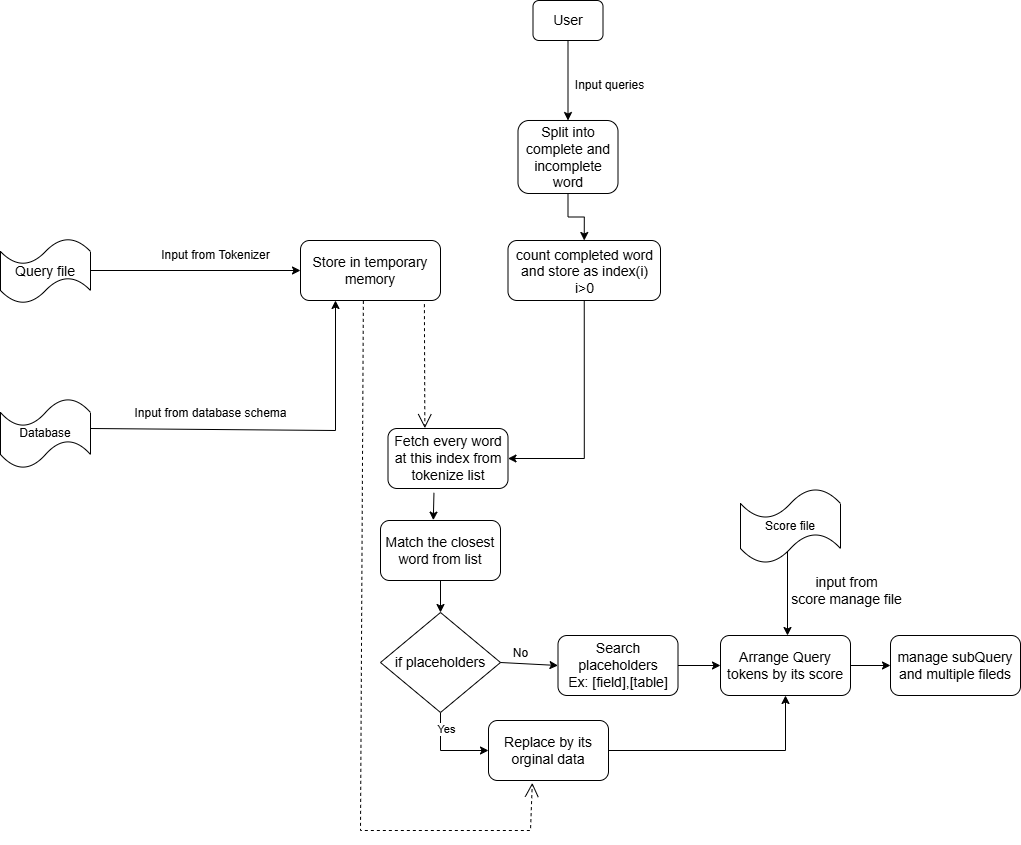

The diagram above was exported from draw.io. Its source (the exported page's mxGraphModel, read from the mxfile embedded in the PNG):
<mxGraphModel dx="1722" dy="477" grid="1" gridSize="10" guides="1" tooltips="1" connect="1" arrows="1" fold="1" page="1" pageScale="1" pageWidth="850" pageHeight="1100" math="0" shadow="0">
  <root>
    <mxCell id="0" />
    <mxCell id="1" parent="0" />
    <mxCell id="dCJqdve1LkzEGOR7aXuo-1" value="" style="endArrow=classic;html=1;rounded=0;entryX=0;entryY=0.5;entryDx=0;entryDy=0;" parent="1" target="dCJqdve1LkzEGOR7aXuo-3" edge="1">
      <mxGeometry width="50" height="50" relative="1" as="geometry">
        <mxPoint x="-160" y="480" as="sourcePoint" />
        <mxPoint x="52.51999999999998" y="485.1699999999999" as="targetPoint" />
      </mxGeometry>
    </mxCell>
    <mxCell id="dCJqdve1LkzEGOR7aXuo-2" value="Input from Tokenizer" style="text;html=1;align=center;verticalAlign=middle;resizable=0;points=[];autosize=1;strokeColor=none;fillColor=none;" parent="1" vertex="1">
      <mxGeometry x="-100" y="450" width="130" height="30" as="geometry" />
    </mxCell>
    <mxCell id="dCJqdve1LkzEGOR7aXuo-3" value="&lt;font style=&quot;font-size: 14px;&quot;&gt;Store in temporary memory&lt;/font&gt;" style="rounded=1;whiteSpace=wrap;html=1;" parent="1" vertex="1">
      <mxGeometry x="50" y="450" width="140" height="60" as="geometry" />
    </mxCell>
    <mxCell id="dCJqdve1LkzEGOR7aXuo-4" value="" style="endArrow=classic;html=1;rounded=0;entryX=0.25;entryY=1;entryDx=0;entryDy=0;" parent="1" target="dCJqdve1LkzEGOR7aXuo-3" edge="1">
      <mxGeometry width="50" height="50" relative="1" as="geometry">
        <mxPoint x="-160" y="638" as="sourcePoint" />
        <mxPoint x="-84.00000000000023" y="518" as="targetPoint" />
        <Array as="points">
          <mxPoint x="85" y="640" />
        </Array>
      </mxGeometry>
    </mxCell>
    <mxCell id="dCJqdve1LkzEGOR7aXuo-5" value="Input from database schema" style="text;html=1;align=center;verticalAlign=middle;resizable=0;points=[];autosize=1;strokeColor=none;fillColor=none;" parent="1" vertex="1">
      <mxGeometry x="-130" y="608" width="180" height="30" as="geometry" />
    </mxCell>
    <mxCell id="dCJqdve1LkzEGOR7aXuo-6" value="" style="endArrow=classic;html=1;rounded=0;exitX=0.5;exitY=1;exitDx=0;exitDy=0;entryX=0.5;entryY=0;entryDx=0;entryDy=0;" parent="1" source="dCJqdve1LkzEGOR7aXuo-26" target="dCJqdve1LkzEGOR7aXuo-9" edge="1">
      <mxGeometry width="50" height="50" relative="1" as="geometry">
        <mxPoint x="367.5" y="350" as="sourcePoint" />
        <mxPoint x="317.5" y="350" as="targetPoint" />
      </mxGeometry>
    </mxCell>
    <mxCell id="dCJqdve1LkzEGOR7aXuo-7" value="Input queries" style="text;html=1;align=center;verticalAlign=middle;resizable=0;points=[];autosize=1;strokeColor=none;fillColor=none;" parent="1" vertex="1">
      <mxGeometry x="313.5" y="280" width="90" height="30" as="geometry" />
    </mxCell>
    <mxCell id="dCJqdve1LkzEGOR7aXuo-8" style="edgeStyle=orthogonalEdgeStyle;rounded=0;orthogonalLoop=1;jettySize=auto;html=1;exitX=0.5;exitY=1;exitDx=0;exitDy=0;entryX=0.5;entryY=0;entryDx=0;entryDy=0;" parent="1" source="dCJqdve1LkzEGOR7aXuo-9" target="dCJqdve1LkzEGOR7aXuo-11" edge="1">
      <mxGeometry relative="1" as="geometry" />
    </mxCell>
    <mxCell id="dCJqdve1LkzEGOR7aXuo-9" value="&lt;font style=&quot;font-size: 14px;&quot;&gt;Split into complete and incomplete word&lt;/font&gt;" style="rounded=1;whiteSpace=wrap;html=1;" parent="1" vertex="1">
      <mxGeometry x="267.5" y="330" width="100" height="73" as="geometry" />
    </mxCell>
    <mxCell id="dCJqdve1LkzEGOR7aXuo-10" style="edgeStyle=orthogonalEdgeStyle;rounded=0;orthogonalLoop=1;jettySize=auto;html=1;exitX=0.5;exitY=1;exitDx=0;exitDy=0;entryX=1;entryY=0.5;entryDx=0;entryDy=0;" parent="1" source="dCJqdve1LkzEGOR7aXuo-11" target="dCJqdve1LkzEGOR7aXuo-13" edge="1">
      <mxGeometry relative="1" as="geometry" />
    </mxCell>
    <mxCell id="dCJqdve1LkzEGOR7aXuo-11" value="&lt;div&gt;&lt;font style=&quot;font-size: 14px;&quot;&gt;&lt;br&gt;&lt;/font&gt;&lt;/div&gt;&lt;font style=&quot;font-size: 14px;&quot;&gt;count completed word&lt;br&gt;and store as index(i)&lt;br&gt;i&amp;gt;0&lt;/font&gt;&lt;div&gt;&lt;br&gt;&lt;/div&gt;" style="rounded=1;whiteSpace=wrap;html=1;" parent="1" vertex="1">
      <mxGeometry x="257.5" y="450" width="152.5" height="60" as="geometry" />
    </mxCell>
    <mxCell id="dCJqdve1LkzEGOR7aXuo-13" value="&lt;font style=&quot;font-size: 14px;&quot;&gt;Fetch every word at this index from tokenize list&lt;/font&gt;" style="rounded=1;whiteSpace=wrap;html=1;" parent="1" vertex="1">
      <mxGeometry x="137.5" y="638" width="120" height="60" as="geometry" />
    </mxCell>
    <mxCell id="dCJqdve1LkzEGOR7aXuo-19" value="&lt;font style=&quot;font-size: 14px;&quot;&gt;Match the closest&lt;br&gt;word from list&lt;/font&gt;" style="rounded=1;whiteSpace=wrap;html=1;" parent="1" vertex="1">
      <mxGeometry x="130" y="730" width="120" height="60" as="geometry" />
    </mxCell>
    <mxCell id="dCJqdve1LkzEGOR7aXuo-47" value="" style="edgeStyle=orthogonalEdgeStyle;rounded=0;orthogonalLoop=1;jettySize=auto;html=1;" parent="1" source="dCJqdve1LkzEGOR7aXuo-20" target="dCJqdve1LkzEGOR7aXuo-25" edge="1">
      <mxGeometry relative="1" as="geometry" />
    </mxCell>
    <mxCell id="dCJqdve1LkzEGOR7aXuo-20" value="&lt;font style=&quot;font-size: 14px;&quot;&gt;Search placeholders&lt;br&gt;Ex: [field],[table]&lt;/font&gt;" style="rounded=1;whiteSpace=wrap;html=1;" parent="1" vertex="1">
      <mxGeometry x="307.5" y="845" width="120" height="60" as="geometry" />
    </mxCell>
    <mxCell id="dCJqdve1LkzEGOR7aXuo-21" style="edgeStyle=orthogonalEdgeStyle;rounded=0;orthogonalLoop=1;jettySize=auto;html=1;exitX=1;exitY=0.5;exitDx=0;exitDy=0;" parent="1" source="dCJqdve1LkzEGOR7aXuo-22" target="dCJqdve1LkzEGOR7aXuo-25" edge="1">
      <mxGeometry relative="1" as="geometry" />
    </mxCell>
    <mxCell id="dCJqdve1LkzEGOR7aXuo-22" value="&lt;font style=&quot;font-size: 14px;&quot;&gt;Replace by its orginal data&lt;/font&gt;" style="rounded=1;whiteSpace=wrap;html=1;" parent="1" vertex="1">
      <mxGeometry x="238" y="930" width="120" height="60" as="geometry" />
    </mxCell>
    <mxCell id="dCJqdve1LkzEGOR7aXuo-23" value="" style="endArrow=classic;html=1;rounded=0;exitX=0.5;exitY=1;exitDx=0;exitDy=0;entryX=0;entryY=0.5;entryDx=0;entryDy=0;" parent="1" source="dCJqdve1LkzEGOR7aXuo-43" target="dCJqdve1LkzEGOR7aXuo-22" edge="1">
      <mxGeometry width="50" height="50" relative="1" as="geometry">
        <mxPoint x="190" y="900" as="sourcePoint" />
        <mxPoint x="234" y="960" as="targetPoint" />
        <Array as="points">
          <mxPoint x="190" y="960" />
        </Array>
      </mxGeometry>
    </mxCell>
    <mxCell id="dCJqdve1LkzEGOR7aXuo-24" value="Yes" style="edgeLabel;html=1;align=center;verticalAlign=middle;resizable=0;points=[];" parent="dCJqdve1LkzEGOR7aXuo-23" vertex="1" connectable="0">
      <mxGeometry x="0.0788" y="3" relative="1" as="geometry">
        <mxPoint x="-3" y="-19" as="offset" />
      </mxGeometry>
    </mxCell>
    <mxCell id="dCJqdve1LkzEGOR7aXuo-49" value="" style="edgeStyle=orthogonalEdgeStyle;rounded=0;orthogonalLoop=1;jettySize=auto;html=1;" parent="1" source="dCJqdve1LkzEGOR7aXuo-25" target="dCJqdve1LkzEGOR7aXuo-30" edge="1">
      <mxGeometry relative="1" as="geometry" />
    </mxCell>
    <mxCell id="dCJqdve1LkzEGOR7aXuo-25" value="&lt;font style=&quot;font-size: 14px;&quot;&gt;Arrange Query tokens by its score&lt;/font&gt;" style="rounded=1;whiteSpace=wrap;html=1;" parent="1" vertex="1">
      <mxGeometry x="470" y="845" width="130" height="60" as="geometry" />
    </mxCell>
    <mxCell id="dCJqdve1LkzEGOR7aXuo-26" value="&lt;font style=&quot;font-size: 14px;&quot;&gt;User&lt;/font&gt;" style="rounded=1;whiteSpace=wrap;html=1;" parent="1" vertex="1">
      <mxGeometry x="282.5" y="210" width="70" height="40" as="geometry" />
    </mxCell>
    <mxCell id="dCJqdve1LkzEGOR7aXuo-27" value="" style="endArrow=classic;html=1;rounded=0;entryX=0.592;entryY=0.033;entryDx=0;entryDy=0;entryPerimeter=0;" parent="1" edge="1">
      <mxGeometry width="50" height="50" relative="1" as="geometry">
        <mxPoint x="537" y="760" as="sourcePoint" />
        <mxPoint x="537" y="845" as="targetPoint" />
      </mxGeometry>
    </mxCell>
    <mxCell id="dCJqdve1LkzEGOR7aXuo-30" value="&lt;font style=&quot;font-size: 14px;&quot;&gt;manage subQuery&lt;br&gt;and multiple fileds&lt;/font&gt;" style="rounded=1;whiteSpace=wrap;html=1;" parent="1" vertex="1">
      <mxGeometry x="640" y="845" width="130" height="60" as="geometry" />
    </mxCell>
    <mxCell id="dCJqdve1LkzEGOR7aXuo-35" value="" style="endArrow=open;endSize=12;dashed=1;html=1;rounded=0;entryX=0.365;entryY=1.039;entryDx=0;entryDy=0;exitX=0.449;exitY=1.006;exitDx=0;exitDy=0;exitPerimeter=0;entryPerimeter=0;" parent="1" source="dCJqdve1LkzEGOR7aXuo-3" target="dCJqdve1LkzEGOR7aXuo-22" edge="1">
      <mxGeometry width="160" relative="1" as="geometry">
        <mxPoint x="290" y="780" as="sourcePoint" />
        <mxPoint x="450" y="780" as="targetPoint" />
        <Array as="points">
          <mxPoint x="110" y="1040" />
          <mxPoint x="280" y="1040" />
        </Array>
      </mxGeometry>
    </mxCell>
    <mxCell id="dCJqdve1LkzEGOR7aXuo-37" value="" style="endArrow=open;endSize=12;dashed=1;html=1;rounded=0;exitX=0.885;exitY=1.061;exitDx=0;exitDy=0;exitPerimeter=0;entryX=0.307;entryY=-0.006;entryDx=0;entryDy=0;entryPerimeter=0;" parent="1" source="dCJqdve1LkzEGOR7aXuo-3" target="dCJqdve1LkzEGOR7aXuo-13" edge="1">
      <mxGeometry width="160" relative="1" as="geometry">
        <mxPoint x="290" y="780" as="sourcePoint" />
        <mxPoint x="156" y="630" as="targetPoint" />
      </mxGeometry>
    </mxCell>
    <mxCell id="dCJqdve1LkzEGOR7aXuo-41" value="" style="endArrow=classic;html=1;rounded=0;exitX=0.383;exitY=1.072;exitDx=0;exitDy=0;exitPerimeter=0;entryX=0.44;entryY=-0.006;entryDx=0;entryDy=0;entryPerimeter=0;" parent="1" source="dCJqdve1LkzEGOR7aXuo-13" target="dCJqdve1LkzEGOR7aXuo-19" edge="1">
      <mxGeometry width="50" height="50" relative="1" as="geometry">
        <mxPoint x="220" y="790" as="sourcePoint" />
        <mxPoint x="270" y="740" as="targetPoint" />
      </mxGeometry>
    </mxCell>
    <mxCell id="dCJqdve1LkzEGOR7aXuo-44" value="" style="edgeStyle=orthogonalEdgeStyle;rounded=0;orthogonalLoop=1;jettySize=auto;html=1;exitX=0.5;exitY=1;exitDx=0;exitDy=0;" parent="1" source="dCJqdve1LkzEGOR7aXuo-19" target="dCJqdve1LkzEGOR7aXuo-43" edge="1">
      <mxGeometry relative="1" as="geometry">
        <mxPoint x="190" y="790" as="sourcePoint" />
        <mxPoint x="190" y="960" as="targetPoint" />
      </mxGeometry>
    </mxCell>
    <mxCell id="dCJqdve1LkzEGOR7aXuo-43" value="&lt;font style=&quot;font-size: 14px;&quot;&gt;if placeholders&lt;/font&gt;" style="rhombus;whiteSpace=wrap;html=1;" parent="1" vertex="1">
      <mxGeometry x="130" y="822" width="120" height="100" as="geometry" />
    </mxCell>
    <mxCell id="Q_MPUSu1cemsOSMQnDLF-1" value="Score file" style="shape=tape;whiteSpace=wrap;html=1;" parent="1" vertex="1">
      <mxGeometry x="490" y="698" width="100" height="75" as="geometry" />
    </mxCell>
    <mxCell id="Q_MPUSu1cemsOSMQnDLF-2" value="&lt;font style=&quot;font-size: 14px;&quot;&gt;input from&lt;br&gt;score manage file&lt;/font&gt;" style="text;html=1;align=center;verticalAlign=middle;resizable=0;points=[];autosize=1;strokeColor=none;fillColor=none;" parent="1" vertex="1">
      <mxGeometry x="531" y="775" width="130" height="50" as="geometry" />
    </mxCell>
    <mxCell id="Q_MPUSu1cemsOSMQnDLF-3" value="&lt;font style=&quot;font-size: 14px;&quot;&gt;Query file&lt;/font&gt;" style="shape=tape;whiteSpace=wrap;html=1;" parent="1" vertex="1">
      <mxGeometry x="-250" y="448" width="90" height="65" as="geometry" />
    </mxCell>
    <mxCell id="Q_MPUSu1cemsOSMQnDLF-4" value="Database" style="shape=tape;whiteSpace=wrap;html=1;" parent="1" vertex="1">
      <mxGeometry x="-250" y="608" width="90" height="70" as="geometry" />
    </mxCell>
    <mxCell id="l0JGVXuxMif_KR9K4ytb-3" value="" style="endArrow=classic;html=1;rounded=0;entryX=0;entryY=0.5;entryDx=0;entryDy=0;exitX=1;exitY=0.5;exitDx=0;exitDy=0;" parent="1" source="dCJqdve1LkzEGOR7aXuo-43" target="dCJqdve1LkzEGOR7aXuo-20" edge="1">
      <mxGeometry width="50" height="50" relative="1" as="geometry">
        <mxPoint x="210" y="800" as="sourcePoint" />
        <mxPoint x="260" y="750" as="targetPoint" />
      </mxGeometry>
    </mxCell>
    <mxCell id="l0JGVXuxMif_KR9K4ytb-4" value="No" style="text;html=1;align=center;verticalAlign=middle;resizable=0;points=[];autosize=1;strokeColor=none;fillColor=none;" parent="1" vertex="1">
      <mxGeometry x="250" y="848" width="40" height="30" as="geometry" />
    </mxCell>
  </root>
</mxGraphModel>